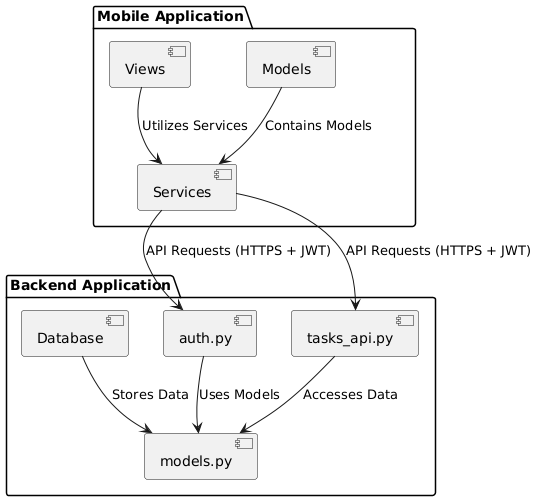

The diagram above was rendered by PlantUML. Its source (embedded in the PNG):
@startuml
package "Mobile Application" {
    [Models] 
    [Views]
    [Services]
    
    Models --> Services : Contains Models
    Views --> Services : Utilizes Services
}

package "Backend Application" {
    [auth.py] 
    [tasks_api.py]
    [models.py]
    [Database] 
    
    auth.py --> models.py : Uses Models
    tasks_api.py --> models.py : Accesses Data
}

[Database] --> models.py : Stores Data

Services --> auth.py : API Requests (HTTPS + JWT)
Services --> tasks_api.py : API Requests (HTTPS + JWT)
@enduml